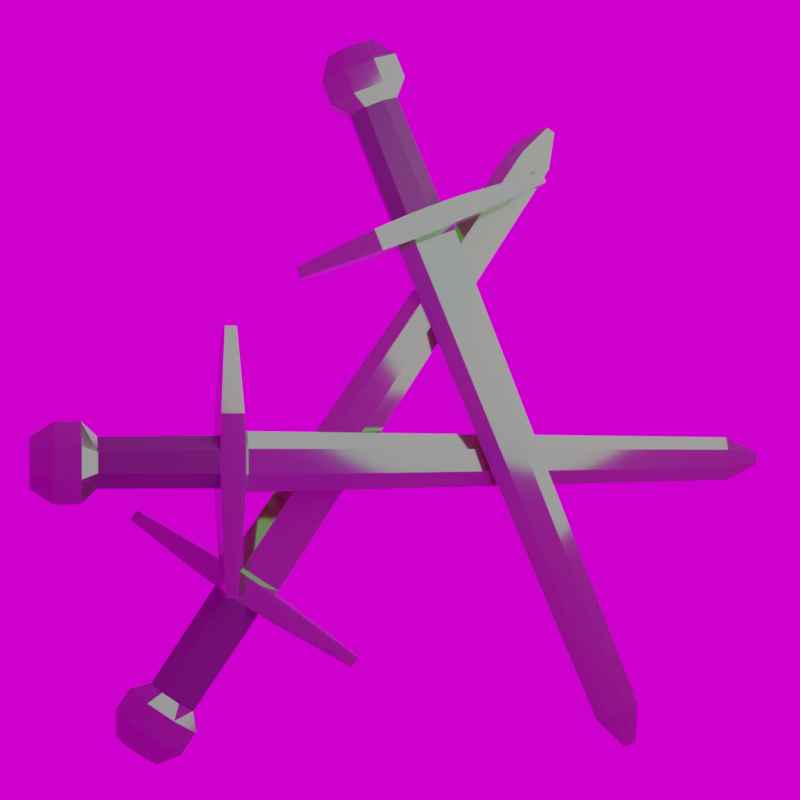 # Source: logo.blend  (saved by Blender 3.5.10; exported with 4.5.12 LTS)
import bpy
from mathutils import Matrix  # noqa: F401  (used for matrix-valued properties, if any)

bpy.ops.wm.read_factory_settings(use_empty=True)
scene = bpy.context.scene
scene.name = 'Scene'

# ---- collections
col_collection = bpy.data.collections.new('Collection'); scene.collection.children.link(col_collection)

# ---- images (referenced by path relative to the original .blend; pixels are not part of the script)
import os
ASSET_DIR = os.environ.get("B2B_ASSET_DIR", "")  # directory of the original .blend (textures are referenced by path, not embedded)
HERE = os.path.dirname(os.path.abspath(__file__))  # packed textures are extracted next to this script under _unpacked/

def load_image(name, relpath, width, height, colorspace="sRGB"):
    """Load a texture the original file referenced (path relative to the .blend, or extracted next to this script)."""
    p = next((c for c in (os.path.join(HERE, relpath), os.path.join(ASSET_DIR, relpath)) if relpath and os.path.exists(c)), "")
    if p:
        img = bpy.data.images.load(p, check_existing=True)
        img.name = name
    else:  # same state as the original file: an image datablock whose file is absent (Cycles renders it pink)
        img = bpy.data.images.new(name, width, height)
        img.source = "FILE"
        img.filepath = "//" + (relpath or name)
    img.colorspace_settings.name = colorspace
    return img
img_xanderklinge_4k_exr = load_image('xanderklinge_4k.exr', 'xanderklinge_4k.exr', 1024, 1024, 'Linear Rec.709')

# ---- materials (node trees are filled in below, after node groups)
mat_metal = bpy.data.materials.new('Metal')
mat_handle = bpy.data.materials.new('Handle')

# ---- material node trees
mat_metal.use_nodes = True; mat_metal.node_tree.nodes.clear()
_N = mat_metal.node_tree.nodes; _L = mat_metal.node_tree.links
n0 = _N.new('ShaderNodeBsdfPrincipled'); n0.name = 'Principled BSDF'; n0.location = (10, 300)
n0.distribution = 'GGX'
n0.subsurface_method = 'RANDOM_WALK_SKIN'
n0.inputs[0].default_value = (0.1945, 0.7866, 0.2134, 1.0)
n0.inputs[1].default_value = 0.8898
n0.inputs[2].default_value = 0.1063
n0.inputs[3].default_value = 1.45
n0.inputs[8].default_value = 1.0
n0.inputs[9].default_value = (1.0, 0.4, 0.1)
n0.inputs[10].default_value = 0.7402
n0.inputs[11].default_value = 1.537
n0.inputs[12].default_value = 0.1496
n0.inputs[13].default_value = 0.7283
n0.inputs[24].default_value = 0.1559
n0.inputs[27].default_value = (0.0, 0.0, 0.0, 1.0)
n0.inputs[28].default_value = 1.0
n1 = _N.new('ShaderNodeOutputMaterial'); n1.name = 'Material Output'; n1.location = (300, 300)
_L.new(n0.outputs[0], n1.inputs[0])
n1.is_active_output = True
mat_handle.use_nodes = True; mat_handle.node_tree.nodes.clear()
_N = mat_handle.node_tree.nodes; _L = mat_handle.node_tree.links
n0 = _N.new('ShaderNodeBsdfPrincipled'); n0.name = 'Principled BSDF'; n0.location = (10, 300)
n0.distribution = 'GGX'
n0.subsurface_method = 'RANDOM_WALK_SKIN'
n0.inputs[0].default_value = (0.1065, 0.1065, 0.1065, 1.0)
n0.inputs[1].default_value = 0.1969
n0.inputs[2].default_value = 0.3268
n0.inputs[3].default_value = 1.45
n0.inputs[13].default_value = 0.626
n0.inputs[27].default_value = (0.0, 0.0, 0.0, 1.0)
n0.inputs[28].default_value = 1.0
n1 = _N.new('ShaderNodeOutputMaterial'); n1.name = 'Material Output'; n1.location = (300, 300)
_L.new(n0.outputs[0], n1.inputs[0])
n1.is_active_output = True

# ---- world
world_world = bpy.data.worlds.new('World'); scene.world = world_world
world_world.use_nodes = True; world_world.node_tree.nodes.clear()
_N = world_world.node_tree.nodes; _L = world_world.node_tree.links
n0 = _N.new('ShaderNodeOutputWorld'); n0.name = 'World Output'; n0.location = (300, 300)
n1 = _N.new('ShaderNodeBackground'); n1.name = 'Background'; n1.location = (10, 300)
n2 = _N.new('ShaderNodeTexEnvironment'); n2.name = 'Environment Texture'; n2.location = (-280, 280)
n2.image = img_xanderklinge_4k_exr
n2.interpolation = 'Smart'
_L.new(n1.outputs[0], n0.inputs[0])
_L.new(n2.outputs[0], n1.inputs[0])
n0.is_active_output = True
world_world.color = (0.05088, 0.05088, 0.05088)
world_world.use_sun_shadow = False
world_world.sun_shadow_jitter_overblur = 0.0

# ---- cameras
cam_camera = bpy.data.cameras.new('Camera')
cam_camera.clip_end = 100.0
cam_camera.lens = 80.0
cam_camera.ortho_scale = 7.314
cam_camera.show_background_images = True

# ---- lights
light_light = bpy.data.lights.new('Light', 'POINT')
light_light.color = (0.9849, 0.9699, 1.0)
light_light.transmission_factor = 0.0
light_light.energy = 2000.0
light_light.shadow_soft_size = 10.63
light_light.shadow_maximum_resolution = 0.006
light_light.use_absolute_resolution = True

# ---- meshes
me_cube_001 = bpy.data.meshes.new('Cube.001')
me_cube_001.from_pydata([(0.2491, -0.2543, -0.4127), (0.5864, -0.1156, -0.4127), (0.5864, 0.1156, -0.4127), (0.2491, 0.2543, -0.4127), (-0.2491, 0.2543, -0.4127), (-0.5864, 0.1156, -0.4127), (-0.5864, -0.1156, -0.4127), (-0.2491, -0.2543, -0.4127), (-0.1945, -0.409, -3.264), (-0.4902, -0.1975, -3.264), (-0.5061, -0.2244, -0.9603), (-0.221, -0.4648, -0.9858), (-0.4902, 0.1975, -3.264), (-0.1945, 0.409, -3.264), (-0.221, 0.4648, -0.9858), (-0.5061, 0.2244, -0.9603), (0.4902, -0.1975, -3.264), (0.1945, -0.409, -3.264), (0.221, -0.4648, -0.9858), (0.5061, -0.2244, -0.9603), (0.1945, 0.409, -3.264), (0.4902, 0.1975, -3.264), (0.5061, 0.2244, -0.9603), (0.221, 0.4648, -0.9858), (-2.602, -0.2244, -0.6217), (-2.602, -0.2244, -0.8524), (-0.9205, -0.4648, -0.9603), (-0.9205, -0.4648, -0.5137), (-2.602, 0.2244, -0.8524), (-2.602, 0.2244, -0.6217), (2.602, -0.2244, -0.6217), (2.602, 0.2244, -0.6217), (0.9205, -0.4648, -0.5137), (-0.9205, 0.4648, -0.5137), (0.9205, 0.4648, -0.5137), (-0.9205, 0.4648, -0.9603), (0.9205, 0.4648, -0.9603), (2.602, 0.2244, -0.8524), (2.602, -0.2244, -0.8524), (0.9205, -0.4648, -0.9603), (0.5845, -0.2244, -0.5137), (0.5845, 0.2244, -0.5137), (0.2553, -0.4648, -0.4882), (-0.2553, -0.4648, -0.4882), (-0.5845, -0.2244, -0.5137), (-0.5845, 0.2244, -0.5137), (-0.2553, 0.4648, -0.4882), (0.2553, 0.4648, -0.4882), (0.4368, -0.08611, 9.51), (0.4368, 0.08611, 9.51), (0.1855, -0.1895, 9.51), (-0.1855, -0.1895, 9.51), (-0.4368, -0.08611, 9.51), (-0.4368, 0.08611, 9.51), (-0.1855, 0.1895, 9.51), (0.1855, 0.1895, 9.51), (0.1218, -0.02402, 10.2), (0.1218, 0.02402, 10.2), (0.05175, -0.05284, 10.2), (-0.05175, -0.05284, 10.2), (-0.1218, -0.02402, 10.2), (-0.1218, 0.02402, 10.2), (-0.05175, 0.05284, 10.2), (0.05175, 0.05284, 10.2), (-0.7757, -0.2706, -3.569), (-0.3077, -0.5603, -3.569), (-0.3077, 0.5603, -3.569), (-0.7757, 0.2706, -3.569), (0.7757, 0.2706, -3.569), (0.3077, 0.5603, -3.569), (0.3077, -0.5603, -3.569), (0.7757, -0.2706, -3.569), (-0.7757, -0.2706, -4.07), (-0.3077, -0.5603, -4.07), (-0.3077, 0.5603, -4.07), (-0.7757, 0.2706, -4.07), (0.7757, 0.2706, -4.07), (0.3077, 0.5603, -4.07), (0.3077, -0.5603, -4.07), (0.7757, -0.2706, -4.07), (-0.4846, -0.1691, -4.509), (-0.1923, -0.3501, -4.509), (-0.1923, 0.3501, -4.509), (-0.4846, 0.1691, -4.509), (0.4846, 0.1691, -4.509), (0.1923, 0.3501, -4.509), (0.1923, -0.3501, -4.509), (0.4846, -0.1691, -4.509)], [], [(17, 18, 11, 8), (21, 22, 19, 16), (3, 4, 54, 55), (22, 36, 37), (9, 10, 15, 12), (13, 14, 23, 20), (8, 11, 10, 9), (14, 13, 12, 15), (22, 21, 20, 23), (18, 17, 16, 19), (8, 9, 64, 65), (44, 45, 29, 24), (19, 22, 37, 38), (41, 40, 30, 31), (23, 14, 46, 47), (46, 14, 35, 33), (11, 18, 42, 43), (15, 10, 25, 28), (35, 28, 29, 33), (25, 26, 27, 24), (38, 37, 31, 30), (28, 25, 24, 29), (39, 38, 30, 32), (37, 36, 34, 31), (44, 27, 43), (10, 26, 25), (40, 32, 30), (45, 33, 29), (23, 47, 34, 36), (11, 43, 27, 26), (15, 35, 14), (41, 34, 47), (19, 39, 18), (42, 18, 39, 32), (44, 24, 27), (40, 42, 32), (45, 46, 33), (41, 31, 34), (22, 23, 36), (10, 11, 26), (15, 28, 35), (19, 38, 39), (2, 1, 40, 41), (0, 7, 43, 42), (6, 5, 45, 44), (7, 6, 44, 43), (1, 0, 42, 40), (5, 4, 46, 45), (3, 2, 41, 47), (4, 3, 47, 46), (50, 48, 56, 58), (4, 5, 53, 54), (6, 7, 51, 52), (7, 0, 50, 51), (2, 3, 55, 49), (0, 1, 48, 50), (5, 6, 52, 53), (1, 2, 49, 48), (57, 63, 62, 61, 60, 59, 58, 56), (53, 52, 60, 61), (48, 49, 57, 56), (55, 54, 62, 63), (54, 53, 61, 62), (52, 51, 59, 60), (51, 50, 58, 59), (49, 55, 63, 57), (66, 69, 77, 74), (21, 16, 71, 68), (9, 12, 67, 64), (16, 17, 70, 71), (20, 21, 68, 69), (17, 8, 65, 70), (13, 20, 69, 66), (12, 13, 66, 67), (73, 72, 80, 81), (71, 70, 78, 79), (67, 66, 74, 75), (68, 71, 79, 76), (64, 67, 75, 72), (69, 68, 76, 77), (65, 64, 72, 73), (70, 65, 73, 78), (83, 82, 85, 84, 87, 86, 81, 80), (78, 73, 81, 86), (74, 77, 85, 82), (79, 78, 86, 87), (75, 74, 82, 83), (76, 79, 87, 84), (72, 75, 83, 80), (77, 76, 84, 85)])
me_cube_001.polygons.foreach_set('material_index', [1, 1, 0, 0, 1, 1, 1, 1, 1, 1, 0, 0, 0, 0, 0, 0, 0, 0, 0, 0, 0, 0, 0, 0, 0, 0, 0, 0, 0, 0, 0, 0, 0, 0, 0, 0, 0, 0, 0, 0, 0, 0, 0, 0, 0, 0, 0, 0, 0, 0, 0, 0, 0, 0, 0, 0, 0, 0, 0, 0, 0, 0, 0, 0, 0, 0, 0, 0, 0, 0, 0, 0, 0, 0, 0, 0, 0, 0, 0, 0, 0, 0, 0, 0, 0, 0, 0, 0, 0, 0])
_uv = me_cube_001.uv_layers.new(name='UVMap')
_uv.uv.foreach_set('vector', [0.375, 0.8254, 0.625, 0.8254, 0.625, 0.9246, 0.375, 0.9246, 0.375, 0.5646, 0.625, 0.5646, 0.625, 0.6854, 0.375, 0.6854, 0.7075, 0.5346, 0.7925, 0.5346, 0.7925, 0.5346, 0.7075, 0.5346, 0.625, 0.5646, 0.625, 0.4246, 0.625, 0.5646, 0.375, 0.06464, 0.625, 0.06464, 0.625, 0.1854, 0.375, 0.1854, 0.375, 0.3254, 0.625, 0.3254, 0.625, 0.4246, 0.375, 0.4246, 0.375, 0.0, 0.625, 0.0, 0.625, 0.06464, 0.375, 0.06464, 0.625, 0.3254, 0.375, 0.3254, 0.375, 0.1854, 0.625, 0.1854, 0.625, 0.5646, 0.375, 0.5646, 0.375, 0.4246, 0.625, 0.4246, 0.625, 0.8254, 0.375, 0.8254, 0.375, 0.6854, 0.625, 0.6854, 0.375, 0.0, 0.375, 0.06464, 0.375, 0.06464, 0.375, 0.0, 0.875, 0.6854, 0.875, 0.5646, 0.875, 0.5646, 0.875, 0.6854, 0.625, 0.6854, 0.625, 0.5646, 0.625, 0.5646, 0.625, 0.6854, 0.625, 0.5646, 0.625, 0.6854, 0.625, 0.6854, 0.625, 0.5646, 0.625, 0.4246, 0.625, 0.3254, 0.625, 0.3254, 0.625, 0.4246, 0.625, 0.3254, 0.625, 0.3254, 0.625, 0.3254, 0.625, 0.3254, 0.625, 0.9246, 0.625, 0.8254, 0.625, 0.8254, 0.625, 0.9246, 0.625, 0.1854, 0.625, 0.06464, 0.625, 0.06464, 0.625, 0.1854, 0.625, 0.3254, 0.625, 0.1854, 0.625, 0.1854, 0.625, 0.3254, 0.625, 0.06464, 0.625, 0.0, 0.625, 0.0, 0.625, 0.06464, 0.625, 0.6854, 0.625, 0.5646, 0.625, 0.5646, 0.625, 0.6854, 0.625, 0.1854, 0.625, 0.06464, 0.625, 0.06464, 0.625, 0.1854, 0.625, 0.8254, 0.625, 0.6854, 0.625, 0.6854, 0.625, 0.8254, 0.625, 0.5646, 0.625, 0.4246, 0.625, 0.4246, 0.625, 0.5646, 0.875, 0.6854, 0.7996, 0.75, 0.7996, 0.75, 0.625, 0.06464, 0.625, 0.0, 0.625, 0.06464, 0.625, 0.6854, 0.7004, 0.75, 0.625, 0.6854, 0.875, 0.5646, 0.7996, 0.5, 0.875, 0.5646, 0.625, 0.4246, 0.625, 0.4246, 0.625, 0.4246, 0.625, 0.4246, 0.625, 0.9246, 0.625, 0.9246, 0.625, 0.9246, 0.625, 0.9246, 0.625, 0.1854, 0.625, 0.3254, 0.625, 0.3254, 0.625, 0.5646, 0.7004, 0.5, 0.7004, 0.5, 0.625, 0.6854, 0.625, 0.8254, 0.625, 0.8254, 0.625, 0.8254, 0.625, 0.8254, 0.625, 0.8254, 0.625, 0.8254, 0.875, 0.6854, 0.875, 0.6854, 0.7996, 0.75, 0.625, 0.6854, 0.7004, 0.75, 0.7004, 0.75, 0.875, 0.5646, 0.7996, 0.5, 0.7996, 0.5, 0.625, 0.5646, 0.625, 0.5646, 0.7004, 0.5, 0.625, 0.5646, 0.625, 0.4246, 0.625, 0.4246, 0.625, 0.06464, 0.625, 0.0, 0.625, 0.0, 0.625, 0.1854, 0.625, 0.1854, 0.625, 0.3254, 0.625, 0.6854, 0.625, 0.6854, 0.625, 0.8254, 0.65, 0.5839, 0.65, 0.6661, 0.625, 0.6854, 0.625, 0.5646, 0.7075, 0.7154, 0.7925, 0.7154, 0.7996, 0.75, 0.7004, 0.75, 0.85, 0.6661, 0.85, 0.5839, 0.875, 0.5646, 0.875, 0.6854, 0.7925, 0.7154, 0.85, 0.6661, 0.875, 0.6854, 0.7996, 0.75, 0.65, 0.6661, 0.7075, 0.7154, 0.7004, 0.75, 0.625, 0.6854, 0.85, 0.5839, 0.7925, 0.5346, 0.7996, 0.5, 0.875, 0.5646, 0.7075, 0.5346, 0.65, 0.5839, 0.625, 0.5646, 0.7004, 0.5, 0.7925, 0.5346, 0.7075, 0.5346, 0.7004, 0.5, 0.7996, 0.5, 0.7075, 0.7154, 0.65, 0.6661, 0.65, 0.6661, 0.7075, 0.7154, 0.7925, 0.5346, 0.85, 0.5839, 0.85, 0.5839, 0.7925, 0.5346, 0.85, 0.6661, 0.7925, 0.7154, 0.7925, 0.7154, 0.85, 0.6661, 0.7925, 0.7154, 0.7075, 0.7154, 0.7075, 0.7154, 0.7925, 0.7154, 0.65, 0.5839, 0.7075, 0.5346, 0.7075, 0.5346, 0.65, 0.5839, 0.7075, 0.7154, 0.65, 0.6661, 0.65, 0.6661, 0.7075, 0.7154, 0.85, 0.5839, 0.85, 0.6661, 0.85, 0.6661, 0.85, 0.5839, 0.65, 0.6661, 0.65, 0.5839, 0.65, 0.5839, 0.65, 0.6661, 0.65, 0.5839, 0.7075, 0.5346, 0.7925, 0.5346, 0.85, 0.5839, 0.85, 0.6661, 0.7925, 0.7154, 0.7075, 0.7154, 0.65, 0.6661, 0.85, 0.5839, 0.85, 0.6661, 0.85, 0.6661, 0.85, 0.5839, 0.65, 0.6661, 0.65, 0.5839, 0.65, 0.5839, 0.65, 0.6661, 0.7075, 0.5346, 0.7925, 0.5346, 0.7925, 0.5346, 0.7075, 0.5346, 0.7925, 0.5346, 0.85, 0.5839, 0.85, 0.5839, 0.7925, 0.5346, 0.85, 0.6661, 0.7925, 0.7154, 0.7925, 0.7154, 0.85, 0.6661, 0.7925, 0.7154, 0.7075, 0.7154, 0.7075, 0.7154, 0.7925, 0.7154, 0.65, 0.5839, 0.7075, 0.5346, 0.7075, 0.5346, 0.65, 0.5839, 0.375, 0.3254, 0.375, 0.4246, 0.375, 0.4246, 0.375, 0.3254, 0.375, 0.5646, 0.375, 0.6854, 0.375, 0.6854, 0.375, 0.5646, 0.375, 0.06464, 0.375, 0.1854, 0.375, 0.1854, 0.375, 0.06464, 0.375, 0.6854, 0.375, 0.8254, 0.375, 0.8254, 0.375, 0.6854, 0.375, 0.4246, 0.375, 0.5646, 0.375, 0.5646, 0.375, 0.4246, 0.375, 0.8254, 0.375, 0.9246, 0.375, 0.9246, 0.375, 0.8254, 0.375, 0.3254, 0.375, 0.4246, 0.375, 0.4246, 0.375, 0.3254, 0.375, 0.1854, 0.375, 0.3254, 0.375, 0.3254, 0.375, 0.1854, 0.375, 0.0, 0.375, 0.06464, 0.375, 0.06464, 0.375, 0.0, 0.375, 0.6854, 0.375, 0.8254, 0.375, 0.8254, 0.375, 0.6854, 0.375, 0.1854, 0.375, 0.3254, 0.375, 0.3254, 0.375, 0.1854, 0.375, 0.5646, 0.375, 0.6854, 0.375, 0.6854, 0.375, 0.5646, 0.375, 0.06464, 0.375, 0.1854, 0.375, 0.1854, 0.375, 0.06464, 0.375, 0.4246, 0.375, 0.5646, 0.375, 0.5646, 0.375, 0.4246, 0.375, 0.0, 0.375, 0.06464, 0.375, 0.06464, 0.375, 0.0, 0.375, 0.8254, 0.375, 0.9246, 0.375, 0.9246, 0.375, 0.8254, 0.125, 0.5646, 0.2004, 0.5, 0.2996, 0.5, 0.375, 0.5646, 0.375, 0.6854, 0.2996, 0.75, 0.2004, 0.75, 0.125, 0.6854, 0.375, 0.8254, 0.375, 0.9246, 0.375, 0.9246, 0.375, 0.8254, 0.375, 0.3254, 0.375, 0.4246, 0.375, 0.4246, 0.375, 0.3254, 0.375, 0.6854, 0.375, 0.8254, 0.375, 0.8254, 0.375, 0.6854, 0.375, 0.1854, 0.375, 0.3254, 0.375, 0.3254, 0.375, 0.1854, 0.375, 0.5646, 0.375, 0.6854, 0.375, 0.6854, 0.375, 0.5646, 0.375, 0.06464, 0.375, 0.1854, 0.375, 0.1854, 0.375, 0.06464, 0.375, 0.4246, 0.375, 0.5646, 0.375, 0.5646, 0.375, 0.4246])
me_cube_001.materials.append(mat_metal)
me_cube_001.materials.append(mat_handle)
me_cube_001.update()

# ---- objects
ob_light = bpy.data.objects.new('Light', light_light)
ob_camera = bpy.data.objects.new('Camera', cam_camera)
ob_cube = bpy.data.objects.new('Cube', me_cube_001)
ob_cube_001 = bpy.data.objects.new('Cube.001', me_cube_001)
ob_cube_002 = bpy.data.objects.new('Cube.002', me_cube_001)

# ---- transforms, parenting, visibility, modifiers, constraints
ob_light.location = (3.518, -3.454, 10.05)
ob_light.rotation_euler = (0.6503, 0.05522, 1.866)
ob_light.lock_rotations_4d = False
ob_light.empty_display_type = 'ARROWS'
ob_light.color = (0.0, 0.0, 0.0, 0.0)
ob_light.lineart.crease_threshold = 0.0
ob_camera.location = (-1.44, -34.58, 5.18)
ob_camera.rotation_euler = (1.571, -0.0, 0.0)
ob_camera.scale = (1.0, 1.0, 1.0)
ob_camera.lock_rotations_4d = False
ob_camera.empty_display_type = 'ARROWS'
ob_camera.color = (0.0, 0.0, 0.0, 0.0)
ob_camera.display_type = 'WIRE'
ob_camera.lineart.crease_threshold = 0.0
ob_cube.location = (-3.993, -0.3022, 3.998)
ob_cube.rotation_euler = (-1.623, 1.534, -1.379)
ob_cube_001.location = (-4.083, 0.4402, 2.099)
ob_cube_001.rotation_euler = (3.064, 2.559, 3.097)
ob_cube_002.location = (-0.7514, 0.5015, 7.937)
ob_cube_002.rotation_euler = (6.35, 2.764, 0.079)

# ---- collection membership
col_collection.objects.link(ob_light)
col_collection.objects.link(ob_camera)
col_collection.objects.link(ob_cube)
col_collection.objects.link(ob_cube_001)
col_collection.objects.link(ob_cube_002)

# ---- scene / render settings (as saved in the file)
scene.camera = ob_camera
scene.frame_start = 1; scene.frame_end = 250; scene.frame_set(1)
scene.render.engine = 'CYCLES'
scene.render.resolution_x = 1080
scene.render.film_transparent = True
scene.cycles.samples = 16384
scene.cycles.sampling_pattern = 'TABULATED_SOBOL'
scene.eevee.taa_render_samples = 128
scene.eevee.use_gtao = True
scene.eevee.use_raytracing = True
scene.view_settings.view_transform = 'Filmic'
bpy.context.view_layer.update()
